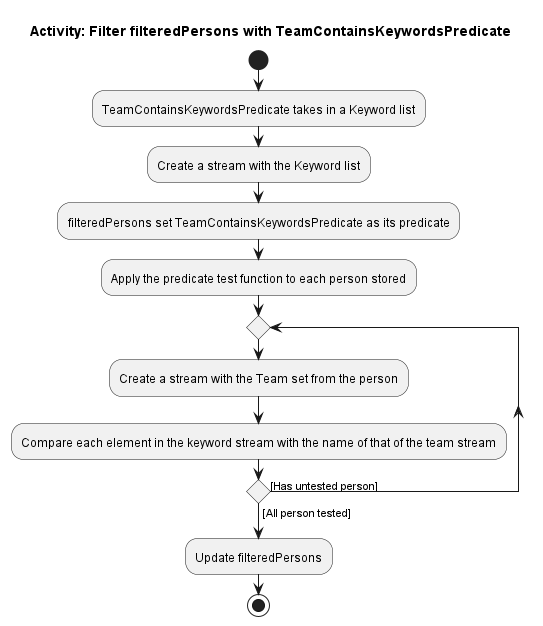

The diagram above was rendered by PlantUML. Its source (embedded in the PNG):
@startuml
start
title Activity: Filter filteredPersons with TeamContainsKeywordsPredicate
:TeamContainsKeywordsPredicate takes in a Keyword list;
:Create a stream with the Keyword list;
:filteredPersons set TeamContainsKeywordsPredicate as its predicate;
:Apply the predicate test function to each person stored;
repeat
:Create a stream with the Team set from the person;
:Compare each element in the keyword stream with the name of that of the team stream;
repeat while () is ([Has untested person]) not ([All person tested])
:Update filteredPersons;
stop
@enduml